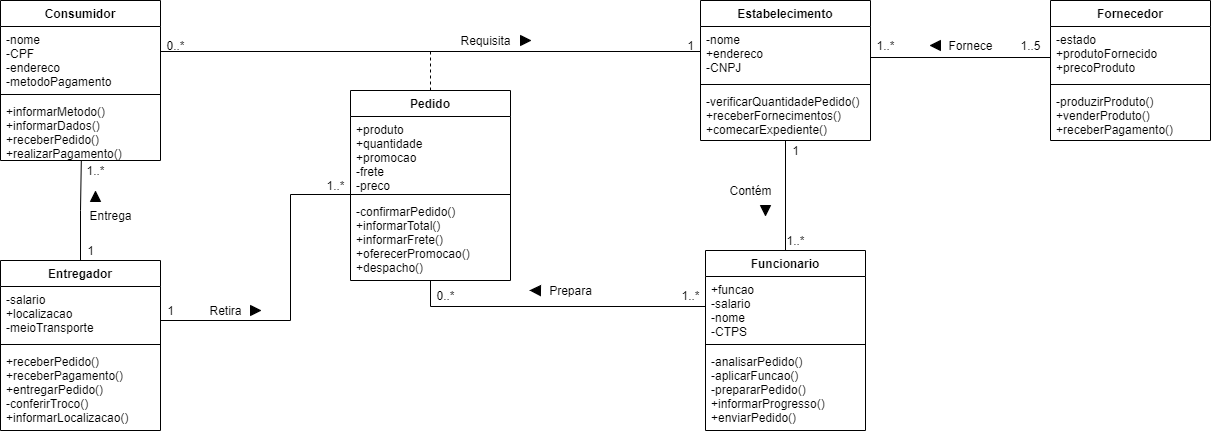

The diagram above was exported from draw.io. Its source (the exported page's mxGraphModel, read from the mxfile embedded in the PNG):
<mxGraphModel dx="868" dy="482" grid="1" gridSize="10" guides="1" tooltips="1" connect="1" arrows="1" fold="1" page="1" pageScale="1" pageWidth="827" pageHeight="1169" math="0" shadow="0">
  <root>
    <mxCell id="0" />
    <mxCell id="1" parent="0" />
    <mxCell id="xFL4MivAuAaqseULOvqG-24" style="edgeStyle=orthogonalEdgeStyle;rounded=0;orthogonalLoop=1;jettySize=auto;html=1;endArrow=none;endFill=0;" parent="1" source="xFL4MivAuAaqseULOvqG-1" target="xFL4MivAuAaqseULOvqG-9" edge="1">
      <mxGeometry relative="1" as="geometry" />
    </mxCell>
    <mxCell id="xFL4MivAuAaqseULOvqG-1" value="Estabelecimento" style="swimlane;fontStyle=1;align=center;verticalAlign=top;childLayout=stackLayout;horizontal=1;startSize=26;horizontalStack=0;resizeParent=1;resizeParentMax=0;resizeLast=0;collapsible=1;marginBottom=0;" parent="1" vertex="1">
      <mxGeometry x="730" y="60" width="170" height="140" as="geometry" />
    </mxCell>
    <mxCell id="xFL4MivAuAaqseULOvqG-2" value="-nome&#10;+endereco&#10;-CNPJ" style="text;strokeColor=none;fillColor=none;align=left;verticalAlign=top;spacingLeft=4;spacingRight=4;overflow=hidden;rotatable=0;points=[[0,0.5],[1,0.5]];portConstraint=eastwest;" parent="xFL4MivAuAaqseULOvqG-1" vertex="1">
      <mxGeometry y="26" width="170" height="54" as="geometry" />
    </mxCell>
    <mxCell id="xFL4MivAuAaqseULOvqG-3" value="" style="line;strokeWidth=1;fillColor=none;align=left;verticalAlign=middle;spacingTop=-1;spacingLeft=3;spacingRight=3;rotatable=0;labelPosition=right;points=[];portConstraint=eastwest;" parent="xFL4MivAuAaqseULOvqG-1" vertex="1">
      <mxGeometry y="80" width="170" height="8" as="geometry" />
    </mxCell>
    <mxCell id="xFL4MivAuAaqseULOvqG-4" value="-verificarQuantidadePedido()&#10;+receberFornecimentos()&#10;+comecarExpediente()" style="text;strokeColor=none;fillColor=none;align=left;verticalAlign=top;spacingLeft=4;spacingRight=4;overflow=hidden;rotatable=0;points=[[0,0.5],[1,0.5]];portConstraint=eastwest;" parent="xFL4MivAuAaqseULOvqG-1" vertex="1">
      <mxGeometry y="88" width="170" height="52" as="geometry" />
    </mxCell>
    <mxCell id="xFL4MivAuAaqseULOvqG-5" value="Consumidor" style="swimlane;fontStyle=1;align=center;verticalAlign=top;childLayout=stackLayout;horizontal=1;startSize=26;horizontalStack=0;resizeParent=1;resizeParentMax=0;resizeLast=0;collapsible=1;marginBottom=0;" parent="1" vertex="1">
      <mxGeometry x="30" y="60" width="160" height="160" as="geometry" />
    </mxCell>
    <mxCell id="xFL4MivAuAaqseULOvqG-6" value="-nome&#10;-CPF&#10;-endereco&#10;-metodoPagamento" style="text;strokeColor=none;fillColor=none;align=left;verticalAlign=top;spacingLeft=4;spacingRight=4;overflow=hidden;rotatable=0;points=[[0,0.5],[1,0.5]];portConstraint=eastwest;" parent="xFL4MivAuAaqseULOvqG-5" vertex="1">
      <mxGeometry y="26" width="160" height="64" as="geometry" />
    </mxCell>
    <mxCell id="xFL4MivAuAaqseULOvqG-7" value="" style="line;strokeWidth=1;fillColor=none;align=left;verticalAlign=middle;spacingTop=-1;spacingLeft=3;spacingRight=3;rotatable=0;labelPosition=right;points=[];portConstraint=eastwest;" parent="xFL4MivAuAaqseULOvqG-5" vertex="1">
      <mxGeometry y="90" width="160" height="8" as="geometry" />
    </mxCell>
    <mxCell id="xFL4MivAuAaqseULOvqG-8" value="+informarMetodo()&#10;+informarDados()&#10;+receberPedido()&#10;+realizarPagamento()" style="text;strokeColor=none;fillColor=none;align=left;verticalAlign=top;spacingLeft=4;spacingRight=4;overflow=hidden;rotatable=0;points=[[0,0.5],[1,0.5]];portConstraint=eastwest;" parent="xFL4MivAuAaqseULOvqG-5" vertex="1">
      <mxGeometry y="98" width="160" height="62" as="geometry" />
    </mxCell>
    <mxCell id="xFL4MivAuAaqseULOvqG-9" value="Funcionario" style="swimlane;fontStyle=1;align=center;verticalAlign=top;childLayout=stackLayout;horizontal=1;startSize=26;horizontalStack=0;resizeParent=1;resizeParentMax=0;resizeLast=0;collapsible=1;marginBottom=0;" parent="1" vertex="1">
      <mxGeometry x="735" y="310" width="160" height="180" as="geometry" />
    </mxCell>
    <mxCell id="xFL4MivAuAaqseULOvqG-10" value="+funcao&#10;-salario&#10;-nome&#10;-CTPS" style="text;strokeColor=none;fillColor=none;align=left;verticalAlign=top;spacingLeft=4;spacingRight=4;overflow=hidden;rotatable=0;points=[[0,0.5],[1,0.5]];portConstraint=eastwest;" parent="xFL4MivAuAaqseULOvqG-9" vertex="1">
      <mxGeometry y="26" width="160" height="64" as="geometry" />
    </mxCell>
    <mxCell id="xFL4MivAuAaqseULOvqG-11" value="" style="line;strokeWidth=1;fillColor=none;align=left;verticalAlign=middle;spacingTop=-1;spacingLeft=3;spacingRight=3;rotatable=0;labelPosition=right;points=[];portConstraint=eastwest;" parent="xFL4MivAuAaqseULOvqG-9" vertex="1">
      <mxGeometry y="90" width="160" height="8" as="geometry" />
    </mxCell>
    <mxCell id="xFL4MivAuAaqseULOvqG-12" value="-analisarPedido()&#10;-aplicarFuncao()&#10;-prepararPedido()&#10;+informarProgresso()&#10;+enviarPedido()" style="text;strokeColor=none;fillColor=none;align=left;verticalAlign=top;spacingLeft=4;spacingRight=4;overflow=hidden;rotatable=0;points=[[0,0.5],[1,0.5]];portConstraint=eastwest;" parent="xFL4MivAuAaqseULOvqG-9" vertex="1">
      <mxGeometry y="98" width="160" height="82" as="geometry" />
    </mxCell>
    <mxCell id="xFL4MivAuAaqseULOvqG-13" value="Fornecedor" style="swimlane;fontStyle=1;align=center;verticalAlign=top;childLayout=stackLayout;horizontal=1;startSize=26;horizontalStack=0;resizeParent=1;resizeParentMax=0;resizeLast=0;collapsible=1;marginBottom=0;" parent="1" vertex="1">
      <mxGeometry x="1080" y="60" width="160" height="140" as="geometry" />
    </mxCell>
    <mxCell id="xFL4MivAuAaqseULOvqG-14" value="-estado&#10;+produtoFornecido&#10;+precoProduto" style="text;strokeColor=none;fillColor=none;align=left;verticalAlign=top;spacingLeft=4;spacingRight=4;overflow=hidden;rotatable=0;points=[[0,0.5],[1,0.5]];portConstraint=eastwest;" parent="xFL4MivAuAaqseULOvqG-13" vertex="1">
      <mxGeometry y="26" width="160" height="54" as="geometry" />
    </mxCell>
    <mxCell id="xFL4MivAuAaqseULOvqG-15" value="" style="line;strokeWidth=1;fillColor=none;align=left;verticalAlign=middle;spacingTop=-1;spacingLeft=3;spacingRight=3;rotatable=0;labelPosition=right;points=[];portConstraint=eastwest;" parent="xFL4MivAuAaqseULOvqG-13" vertex="1">
      <mxGeometry y="80" width="160" height="8" as="geometry" />
    </mxCell>
    <mxCell id="xFL4MivAuAaqseULOvqG-16" value="-produzirProduto()&#10;+venderProduto()&#10;+receberPagamento()" style="text;strokeColor=none;fillColor=none;align=left;verticalAlign=top;spacingLeft=4;spacingRight=4;overflow=hidden;rotatable=0;points=[[0,0.5],[1,0.5]];portConstraint=eastwest;" parent="xFL4MivAuAaqseULOvqG-13" vertex="1">
      <mxGeometry y="88" width="160" height="52" as="geometry" />
    </mxCell>
    <mxCell id="N9KbJoNUJdFGyDXbTRIX-2" style="edgeStyle=orthogonalEdgeStyle;rounded=0;orthogonalLoop=1;jettySize=auto;html=1;entryX=0.505;entryY=1.008;entryDx=0;entryDy=0;entryPerimeter=0;endArrow=none;endFill=0;" parent="1" source="xFL4MivAuAaqseULOvqG-17" target="xFL4MivAuAaqseULOvqG-8" edge="1">
      <mxGeometry relative="1" as="geometry" />
    </mxCell>
    <mxCell id="xFL4MivAuAaqseULOvqG-17" value="Entregador" style="swimlane;fontStyle=1;align=center;verticalAlign=top;childLayout=stackLayout;horizontal=1;startSize=26;horizontalStack=0;resizeParent=1;resizeParentMax=0;resizeLast=0;collapsible=1;marginBottom=0;" parent="1" vertex="1">
      <mxGeometry x="30" y="320" width="160" height="170" as="geometry" />
    </mxCell>
    <mxCell id="xFL4MivAuAaqseULOvqG-18" value="-salario&#10;+localizacao&#10;-meioTransporte" style="text;strokeColor=none;fillColor=none;align=left;verticalAlign=top;spacingLeft=4;spacingRight=4;overflow=hidden;rotatable=0;points=[[0,0.5],[1,0.5]];portConstraint=eastwest;" parent="xFL4MivAuAaqseULOvqG-17" vertex="1">
      <mxGeometry y="26" width="160" height="54" as="geometry" />
    </mxCell>
    <mxCell id="xFL4MivAuAaqseULOvqG-19" value="" style="line;strokeWidth=1;fillColor=none;align=left;verticalAlign=middle;spacingTop=-1;spacingLeft=3;spacingRight=3;rotatable=0;labelPosition=right;points=[];portConstraint=eastwest;" parent="xFL4MivAuAaqseULOvqG-17" vertex="1">
      <mxGeometry y="80" width="160" height="8" as="geometry" />
    </mxCell>
    <mxCell id="xFL4MivAuAaqseULOvqG-20" value="+receberPedido()&#10;+receberPagamento()&#10;+entregarPedido()&#10;-conferirTroco()&#10;+informarLocalizacao()" style="text;strokeColor=none;fillColor=none;align=left;verticalAlign=top;spacingLeft=4;spacingRight=4;overflow=hidden;rotatable=0;points=[[0,0.5],[1,0.5]];portConstraint=eastwest;" parent="xFL4MivAuAaqseULOvqG-17" vertex="1">
      <mxGeometry y="88" width="160" height="82" as="geometry" />
    </mxCell>
    <mxCell id="xFL4MivAuAaqseULOvqG-25" style="edgeStyle=orthogonalEdgeStyle;rounded=0;orthogonalLoop=1;jettySize=auto;html=1;exitX=1;exitY=0.5;exitDx=0;exitDy=0;entryX=0;entryY=0.5;entryDx=0;entryDy=0;endArrow=none;endFill=0;" parent="1" source="xFL4MivAuAaqseULOvqG-2" target="xFL4MivAuAaqseULOvqG-13" edge="1">
      <mxGeometry relative="1" as="geometry">
        <Array as="points">
          <mxPoint x="900" y="117" />
        </Array>
      </mxGeometry>
    </mxCell>
    <mxCell id="xFL4MivAuAaqseULOvqG-33" value="Fornece" style="text;html=1;align=center;verticalAlign=middle;resizable=0;points=[];autosize=1;strokeColor=none;fillColor=none;" parent="1" vertex="1">
      <mxGeometry x="970" y="95" width="60" height="20" as="geometry" />
    </mxCell>
    <mxCell id="xFL4MivAuAaqseULOvqG-43" value="" style="triangle;whiteSpace=wrap;html=1;fillColor=#000000;rotation=-180;" parent="1" vertex="1">
      <mxGeometry x="960" y="100" width="10" height="10" as="geometry" />
    </mxCell>
    <mxCell id="xFL4MivAuAaqseULOvqG-89" style="edgeStyle=orthogonalEdgeStyle;rounded=0;orthogonalLoop=1;jettySize=auto;html=1;exitX=0.5;exitY=0;exitDx=0;exitDy=0;endArrow=none;endFill=0;dashed=1;" parent="1" source="xFL4MivAuAaqseULOvqG-45" edge="1">
      <mxGeometry relative="1" as="geometry">
        <mxPoint x="460" y="110" as="targetPoint" />
      </mxGeometry>
    </mxCell>
    <mxCell id="xFL4MivAuAaqseULOvqG-45" value="Pedido" style="swimlane;fontStyle=1;align=center;verticalAlign=top;childLayout=stackLayout;horizontal=1;startSize=26;horizontalStack=0;resizeParent=1;resizeParentMax=0;resizeLast=0;collapsible=1;marginBottom=0;" parent="1" vertex="1">
      <mxGeometry x="380" y="150" width="160" height="190" as="geometry" />
    </mxCell>
    <mxCell id="xFL4MivAuAaqseULOvqG-46" value="+produto&#10;+quantidade&#10;+promocao&#10;-frete&#10;-preco" style="text;strokeColor=none;fillColor=none;align=left;verticalAlign=top;spacingLeft=4;spacingRight=4;overflow=hidden;rotatable=0;points=[[0,0.5],[1,0.5]];portConstraint=eastwest;" parent="xFL4MivAuAaqseULOvqG-45" vertex="1">
      <mxGeometry y="26" width="160" height="74" as="geometry" />
    </mxCell>
    <mxCell id="xFL4MivAuAaqseULOvqG-47" value="" style="line;strokeWidth=1;fillColor=none;align=left;verticalAlign=middle;spacingTop=-1;spacingLeft=3;spacingRight=3;rotatable=0;labelPosition=right;points=[];portConstraint=eastwest;" parent="xFL4MivAuAaqseULOvqG-45" vertex="1">
      <mxGeometry y="100" width="160" height="8" as="geometry" />
    </mxCell>
    <mxCell id="xFL4MivAuAaqseULOvqG-48" value="-confirmarPedido()&#10;+informarTotal()&#10;+informarFrete()&#10;+oferecerPromocao()&#10;+despacho()" style="text;strokeColor=none;fillColor=none;align=left;verticalAlign=top;spacingLeft=4;spacingRight=4;overflow=hidden;rotatable=0;points=[[0,0.5],[1,0.5]];portConstraint=eastwest;" parent="xFL4MivAuAaqseULOvqG-45" vertex="1">
      <mxGeometry y="108" width="160" height="82" as="geometry" />
    </mxCell>
    <mxCell id="xFL4MivAuAaqseULOvqG-51" value="Prepara" style="text;html=1;align=center;verticalAlign=middle;resizable=0;points=[];autosize=1;strokeColor=none;fillColor=none;" parent="1" vertex="1">
      <mxGeometry x="570" y="340" width="60" height="20" as="geometry" />
    </mxCell>
    <mxCell id="xFL4MivAuAaqseULOvqG-52" style="edgeStyle=orthogonalEdgeStyle;rounded=0;orthogonalLoop=1;jettySize=auto;html=1;exitX=1;exitY=0.5;exitDx=0;exitDy=0;entryX=0;entryY=0.5;entryDx=0;entryDy=0;endArrow=none;endFill=0;" parent="1" edge="1">
      <mxGeometry relative="1" as="geometry">
        <mxPoint x="190" y="116" as="sourcePoint" />
        <mxPoint x="730" y="111" as="targetPoint" />
        <Array as="points">
          <mxPoint x="190" y="111" />
        </Array>
      </mxGeometry>
    </mxCell>
    <mxCell id="xFL4MivAuAaqseULOvqG-58" value="Requisita" style="text;html=1;align=center;verticalAlign=middle;resizable=0;points=[];autosize=1;strokeColor=none;fillColor=none;" parent="1" vertex="1">
      <mxGeometry x="480" y="90" width="70" height="20" as="geometry" />
    </mxCell>
    <mxCell id="xFL4MivAuAaqseULOvqG-60" style="edgeStyle=orthogonalEdgeStyle;rounded=0;orthogonalLoop=1;jettySize=auto;html=1;entryX=0;entryY=0.5;entryDx=0;entryDy=0;endArrow=none;endFill=0;" parent="1" edge="1">
      <mxGeometry relative="1" as="geometry">
        <mxPoint x="190" y="408" as="sourcePoint" />
        <mxPoint x="380" y="299.0000000000001" as="targetPoint" />
        <Array as="points">
          <mxPoint x="190" y="380" />
          <mxPoint x="320" y="380" />
          <mxPoint x="320" y="254" />
          <mxPoint x="380" y="254" />
        </Array>
      </mxGeometry>
    </mxCell>
    <mxCell id="xFL4MivAuAaqseULOvqG-62" value="Retira" style="text;html=1;align=center;verticalAlign=middle;resizable=0;points=[];autosize=1;strokeColor=none;fillColor=none;" parent="1" vertex="1">
      <mxGeometry x="230" y="360" width="50" height="20" as="geometry" />
    </mxCell>
    <mxCell id="xFL4MivAuAaqseULOvqG-63" value="" style="triangle;whiteSpace=wrap;html=1;fillColor=#000000;rotation=0;" parent="1" vertex="1">
      <mxGeometry x="280" y="365" width="10" height="10" as="geometry" />
    </mxCell>
    <mxCell id="xFL4MivAuAaqseULOvqG-65" value="" style="triangle;whiteSpace=wrap;html=1;fillColor=#000000;rotation=0;" parent="1" vertex="1">
      <mxGeometry x="550" y="95" width="10" height="10" as="geometry" />
    </mxCell>
    <mxCell id="xFL4MivAuAaqseULOvqG-68" value="" style="triangle;whiteSpace=wrap;html=1;fillColor=#000000;rotation=-179;" parent="1" vertex="1">
      <mxGeometry x="560" y="345" width="10" height="10" as="geometry" />
    </mxCell>
    <mxCell id="xFL4MivAuAaqseULOvqG-69" value="0..*" style="text;html=1;align=center;verticalAlign=middle;resizable=0;points=[];autosize=1;strokeColor=none;fillColor=none;rotation=0;" parent="1" vertex="1">
      <mxGeometry x="190" y="95" width="30" height="20" as="geometry" />
    </mxCell>
    <mxCell id="xFL4MivAuAaqseULOvqG-70" value="1" style="text;html=1;align=center;verticalAlign=middle;resizable=0;points=[];autosize=1;strokeColor=none;fillColor=none;" parent="1" vertex="1">
      <mxGeometry x="710" y="95" width="20" height="20" as="geometry" />
    </mxCell>
    <mxCell id="xFL4MivAuAaqseULOvqG-71" value="Contém" style="text;html=1;align=center;verticalAlign=middle;resizable=0;points=[];autosize=1;strokeColor=none;fillColor=none;" parent="1" vertex="1">
      <mxGeometry x="750" y="240" width="60" height="20" as="geometry" />
    </mxCell>
    <mxCell id="xFL4MivAuAaqseULOvqG-72" value="" style="triangle;whiteSpace=wrap;html=1;fillColor=#000000;rotation=0;direction=south;" parent="1" vertex="1">
      <mxGeometry x="790" y="265" width="10" height="10" as="geometry" />
    </mxCell>
    <mxCell id="xFL4MivAuAaqseULOvqG-76" value="1..*" style="text;html=1;align=center;verticalAlign=middle;resizable=0;points=[];autosize=1;strokeColor=none;fillColor=none;" parent="1" vertex="1">
      <mxGeometry x="350" y="235" width="30" height="20" as="geometry" />
    </mxCell>
    <mxCell id="xFL4MivAuAaqseULOvqG-77" value="1" style="text;html=1;align=center;verticalAlign=middle;resizable=0;points=[];autosize=1;strokeColor=none;fillColor=none;" parent="1" vertex="1">
      <mxGeometry x="190" y="360" width="20" height="20" as="geometry" />
    </mxCell>
    <mxCell id="xFL4MivAuAaqseULOvqG-78" value="0..*" style="text;html=1;align=center;verticalAlign=middle;resizable=0;points=[];autosize=1;strokeColor=none;fillColor=none;" parent="1" vertex="1">
      <mxGeometry x="460" y="345" width="30" height="20" as="geometry" />
    </mxCell>
    <mxCell id="xFL4MivAuAaqseULOvqG-79" value="1..*" style="text;html=1;align=center;verticalAlign=middle;resizable=0;points=[];autosize=1;strokeColor=none;fillColor=none;" parent="1" vertex="1">
      <mxGeometry x="705" y="345" width="30" height="20" as="geometry" />
    </mxCell>
    <mxCell id="xFL4MivAuAaqseULOvqG-81" value="1..*" style="text;html=1;align=center;verticalAlign=middle;resizable=0;points=[];autosize=1;strokeColor=none;fillColor=none;" parent="1" vertex="1">
      <mxGeometry x="810" y="290" width="30" height="20" as="geometry" />
    </mxCell>
    <mxCell id="xFL4MivAuAaqseULOvqG-82" value="1" style="text;html=1;align=center;verticalAlign=middle;resizable=0;points=[];autosize=1;strokeColor=none;fillColor=none;" parent="1" vertex="1">
      <mxGeometry x="815" y="200" width="20" height="20" as="geometry" />
    </mxCell>
    <mxCell id="xFL4MivAuAaqseULOvqG-83" value="1..5" style="text;html=1;align=center;verticalAlign=middle;resizable=0;points=[];autosize=1;strokeColor=none;fillColor=none;" parent="1" vertex="1">
      <mxGeometry x="1040" y="95" width="40" height="20" as="geometry" />
    </mxCell>
    <mxCell id="xFL4MivAuAaqseULOvqG-84" value="1..*" style="text;html=1;align=center;verticalAlign=middle;resizable=0;points=[];autosize=1;strokeColor=none;fillColor=none;" parent="1" vertex="1">
      <mxGeometry x="900" y="95" width="30" height="20" as="geometry" />
    </mxCell>
    <mxCell id="xFL4MivAuAaqseULOvqG-88" style="edgeStyle=orthogonalEdgeStyle;rounded=0;orthogonalLoop=1;jettySize=auto;html=1;endArrow=none;endFill=0;" parent="1" edge="1">
      <mxGeometry relative="1" as="geometry">
        <mxPoint x="735" y="366" as="sourcePoint" />
        <mxPoint x="460" y="340" as="targetPoint" />
        <Array as="points">
          <mxPoint x="460" y="366" />
        </Array>
      </mxGeometry>
    </mxCell>
    <mxCell id="N9KbJoNUJdFGyDXbTRIX-3" value="Entrega" style="text;html=1;align=center;verticalAlign=middle;resizable=0;points=[];autosize=1;strokeColor=none;fillColor=none;" parent="1" vertex="1">
      <mxGeometry x="110" y="265" width="60" height="20" as="geometry" />
    </mxCell>
    <mxCell id="N9KbJoNUJdFGyDXbTRIX-4" value="" style="triangle;whiteSpace=wrap;html=1;fillColor=#000000;rotation=-90;" parent="1" vertex="1">
      <mxGeometry x="120" y="251" width="10" height="10" as="geometry" />
    </mxCell>
    <mxCell id="N9KbJoNUJdFGyDXbTRIX-5" value="1..*" style="text;html=1;align=center;verticalAlign=middle;resizable=0;points=[];autosize=1;strokeColor=none;fillColor=none;" parent="1" vertex="1">
      <mxGeometry x="110" y="220" width="30" height="20" as="geometry" />
    </mxCell>
    <mxCell id="N9KbJoNUJdFGyDXbTRIX-6" value="1" style="text;html=1;align=center;verticalAlign=middle;resizable=0;points=[];autosize=1;strokeColor=none;fillColor=none;" parent="1" vertex="1">
      <mxGeometry x="110" y="300" width="20" height="20" as="geometry" />
    </mxCell>
  </root>
</mxGraphModel>